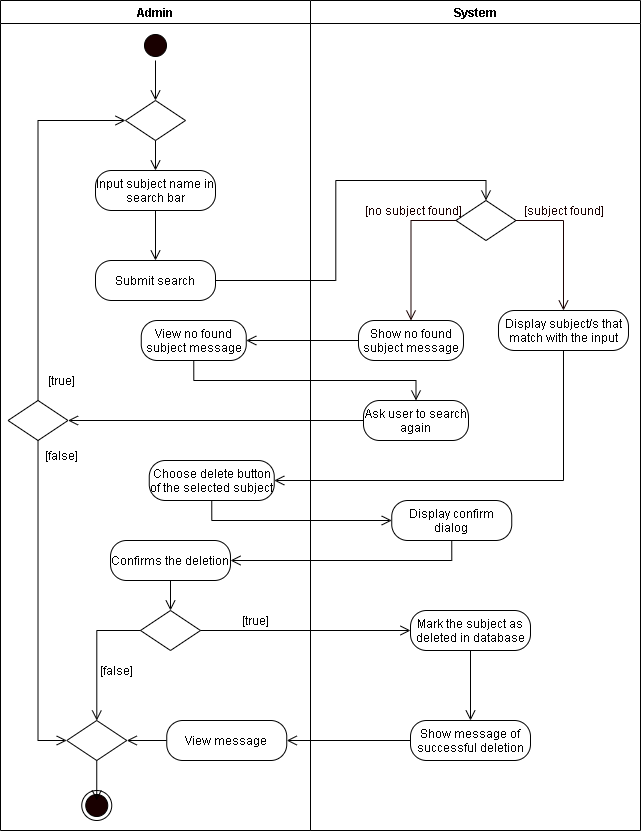

The diagram above was exported from draw.io. Its source (the exported page's mxGraphModel, read from the mxfile embedded in the PNG):
<mxGraphModel dx="1024" dy="592" grid="1" gridSize="10" guides="1" tooltips="1" connect="1" arrows="1" fold="1" page="1" pageScale="1" pageWidth="850" pageHeight="1100" math="0" shadow="0">
  <root>
    <mxCell id="vPI_okQx_F1YDNbw24c_-0" />
    <mxCell id="vPI_okQx_F1YDNbw24c_-1" parent="vPI_okQx_F1YDNbw24c_-0" />
    <mxCell id="vPI_okQx_F1YDNbw24c_-2" value="Admin" style="swimlane;startSize=23;" parent="vPI_okQx_F1YDNbw24c_-1" vertex="1">
      <mxGeometry x="50" y="10" width="310" height="830" as="geometry" />
    </mxCell>
    <mxCell id="vPI_okQx_F1YDNbw24c_-3" style="edgeStyle=orthogonalEdgeStyle;rounded=0;orthogonalLoop=1;jettySize=auto;html=1;exitX=0.5;exitY=1;exitDx=0;exitDy=0;entryX=0.5;entryY=0;entryDx=0;entryDy=0;endArrow=open;endFill=0;endSize=8;" parent="vPI_okQx_F1YDNbw24c_-2" source="vPI_okQx_F1YDNbw24c_-4" target="f5tWkf6SkdU1aZ2cdoYX-6" edge="1">
      <mxGeometry relative="1" as="geometry">
        <mxPoint x="155" y="110" as="targetPoint" />
      </mxGeometry>
    </mxCell>
    <mxCell id="vPI_okQx_F1YDNbw24c_-4" value="" style="ellipse;html=1;shape=startState;fillColor=#190000;" parent="vPI_okQx_F1YDNbw24c_-2" vertex="1">
      <mxGeometry x="140" y="30" width="30" height="30" as="geometry" />
    </mxCell>
    <mxCell id="vPI_okQx_F1YDNbw24c_-6" value="" style="rhombus;whiteSpace=wrap;html=1;" parent="vPI_okQx_F1YDNbw24c_-2" vertex="1">
      <mxGeometry x="140" y="610" width="60" height="40" as="geometry" />
    </mxCell>
    <mxCell id="vPI_okQx_F1YDNbw24c_-7" value="[true]" style="text;html=1;align=center;verticalAlign=middle;resizable=0;points=[];autosize=1;strokeColor=none;" parent="vPI_okQx_F1YDNbw24c_-2" vertex="1">
      <mxGeometry x="235" y="610" width="40" height="20" as="geometry" />
    </mxCell>
    <mxCell id="vPI_okQx_F1YDNbw24c_-8" value="[false]" style="text;html=1;align=center;verticalAlign=middle;resizable=0;points=[];autosize=1;strokeColor=none;" parent="vPI_okQx_F1YDNbw24c_-2" vertex="1">
      <mxGeometry x="90.76" y="660" width="50" height="20" as="geometry" />
    </mxCell>
    <mxCell id="vPI_okQx_F1YDNbw24c_-9" value="" style="ellipse;html=1;shape=endState;fillColor=#190000;" parent="vPI_okQx_F1YDNbw24c_-2" vertex="1">
      <mxGeometry x="81.25" y="790" width="30" height="30" as="geometry" />
    </mxCell>
    <mxCell id="P97VzWIhjWOkGW37MXhq-5" style="edgeStyle=orthogonalEdgeStyle;rounded=0;orthogonalLoop=1;jettySize=auto;html=1;exitX=0.5;exitY=1;exitDx=0;exitDy=0;endArrow=open;endFill=0;endSize=8;" parent="vPI_okQx_F1YDNbw24c_-2" source="P97VzWIhjWOkGW37MXhq-0" edge="1">
      <mxGeometry relative="1" as="geometry">
        <mxPoint x="96.25" y="800" as="targetPoint" />
      </mxGeometry>
    </mxCell>
    <mxCell id="P97VzWIhjWOkGW37MXhq-0" value="" style="rhombus;whiteSpace=wrap;html=1;" parent="vPI_okQx_F1YDNbw24c_-2" vertex="1">
      <mxGeometry x="66.25" y="720" width="60" height="40" as="geometry" />
    </mxCell>
    <mxCell id="P97VzWIhjWOkGW37MXhq-7" style="edgeStyle=orthogonalEdgeStyle;rounded=0;orthogonalLoop=1;jettySize=auto;html=1;exitX=0;exitY=0.5;exitDx=0;exitDy=0;endArrow=open;endFill=0;endSize=8;" parent="vPI_okQx_F1YDNbw24c_-2" source="vPI_okQx_F1YDNbw24c_-6" target="P97VzWIhjWOkGW37MXhq-0" edge="1">
      <mxGeometry relative="1" as="geometry" />
    </mxCell>
    <mxCell id="P97VzWIhjWOkGW37MXhq-6" style="edgeStyle=orthogonalEdgeStyle;rounded=0;orthogonalLoop=1;jettySize=auto;html=1;exitX=0;exitY=0.5;exitDx=0;exitDy=0;entryX=1;entryY=0.5;entryDx=0;entryDy=0;endArrow=open;endFill=0;endSize=8;" parent="vPI_okQx_F1YDNbw24c_-2" source="P97VzWIhjWOkGW37MXhq-2" target="P97VzWIhjWOkGW37MXhq-0" edge="1">
      <mxGeometry relative="1" as="geometry" />
    </mxCell>
    <mxCell id="P97VzWIhjWOkGW37MXhq-2" value="View message" style="rounded=1;whiteSpace=wrap;html=1;arcSize=40;" parent="vPI_okQx_F1YDNbw24c_-2" vertex="1">
      <mxGeometry x="166.25" y="720" width="120" height="40" as="geometry" />
    </mxCell>
    <mxCell id="P97VzWIhjWOkGW37MXhq-10" style="edgeStyle=orthogonalEdgeStyle;rounded=0;orthogonalLoop=1;jettySize=auto;html=1;exitX=0.5;exitY=1;exitDx=0;exitDy=0;endArrow=open;endFill=0;endSize=8;" parent="vPI_okQx_F1YDNbw24c_-2" source="P97VzWIhjWOkGW37MXhq-9" target="vPI_okQx_F1YDNbw24c_-6" edge="1">
      <mxGeometry relative="1" as="geometry" />
    </mxCell>
    <mxCell id="P97VzWIhjWOkGW37MXhq-9" value="Confirms the deletion" style="rounded=1;whiteSpace=wrap;html=1;arcSize=40;" parent="vPI_okQx_F1YDNbw24c_-2" vertex="1">
      <mxGeometry x="110" y="540" width="120" height="40" as="geometry" />
    </mxCell>
    <mxCell id="XjkvpHMZdEuoSAN62Klw-1" style="edgeStyle=orthogonalEdgeStyle;rounded=0;orthogonalLoop=1;jettySize=auto;html=1;exitX=0.5;exitY=1;exitDx=0;exitDy=0;endArrow=open;endFill=0;endSize=8;" parent="vPI_okQx_F1YDNbw24c_-2" source="f5tWkf6SkdU1aZ2cdoYX-4" target="XjkvpHMZdEuoSAN62Klw-0" edge="1">
      <mxGeometry relative="1" as="geometry" />
    </mxCell>
    <mxCell id="f5tWkf6SkdU1aZ2cdoYX-4" value="Input subject name in search bar" style="rounded=1;whiteSpace=wrap;html=1;arcSize=40;" parent="vPI_okQx_F1YDNbw24c_-2" vertex="1">
      <mxGeometry x="95.00000000000001" y="170" width="120" height="40" as="geometry" />
    </mxCell>
    <mxCell id="f5tWkf6SkdU1aZ2cdoYX-6" value="" style="rhombus;whiteSpace=wrap;html=1;" parent="vPI_okQx_F1YDNbw24c_-2" vertex="1">
      <mxGeometry x="125" y="100" width="60" height="40" as="geometry" />
    </mxCell>
    <mxCell id="f5tWkf6SkdU1aZ2cdoYX-5" style="edgeStyle=orthogonalEdgeStyle;rounded=0;orthogonalLoop=1;jettySize=auto;html=1;exitX=0.5;exitY=1;exitDx=0;exitDy=0;entryX=0.5;entryY=0;entryDx=0;entryDy=0;endArrow=open;endFill=0;endSize=8;" parent="vPI_okQx_F1YDNbw24c_-2" source="f5tWkf6SkdU1aZ2cdoYX-6" target="f5tWkf6SkdU1aZ2cdoYX-4" edge="1">
      <mxGeometry relative="1" as="geometry">
        <mxPoint x="-254.26" y="-205" as="targetPoint" />
      </mxGeometry>
    </mxCell>
    <mxCell id="f5tWkf6SkdU1aZ2cdoYX-2" value="[false]" style="text;html=1;align=center;verticalAlign=middle;resizable=0;points=[];autosize=1;strokeColor=none;rotation=0;" parent="vPI_okQx_F1YDNbw24c_-2" vertex="1">
      <mxGeometry x="36.25" y="445" width="50" height="20" as="geometry" />
    </mxCell>
    <mxCell id="f5tWkf6SkdU1aZ2cdoYX-7" value="View no found subject message" style="rounded=1;whiteSpace=wrap;html=1;arcSize=40;" parent="vPI_okQx_F1YDNbw24c_-2" vertex="1">
      <mxGeometry x="140.76" y="320" width="105" height="40" as="geometry" />
    </mxCell>
    <mxCell id="f5tWkf6SkdU1aZ2cdoYX-0" value="" style="rhombus;whiteSpace=wrap;html=1;" parent="vPI_okQx_F1YDNbw24c_-2" vertex="1">
      <mxGeometry x="7.519999999999998" y="400" width="60" height="40" as="geometry" />
    </mxCell>
    <mxCell id="f5tWkf6SkdU1aZ2cdoYX-19" style="edgeStyle=orthogonalEdgeStyle;rounded=0;orthogonalLoop=1;jettySize=auto;html=1;exitX=0.5;exitY=0;exitDx=0;exitDy=0;entryX=0;entryY=0.5;entryDx=0;entryDy=0;endArrow=open;endFill=0;endSize=8;" parent="vPI_okQx_F1YDNbw24c_-2" source="f5tWkf6SkdU1aZ2cdoYX-0" target="f5tWkf6SkdU1aZ2cdoYX-6" edge="1">
      <mxGeometry relative="1" as="geometry" />
    </mxCell>
    <mxCell id="f5tWkf6SkdU1aZ2cdoYX-1" value="[true]" style="text;html=1;align=center;verticalAlign=middle;resizable=0;points=[];autosize=1;strokeColor=none;rotation=0;" parent="vPI_okQx_F1YDNbw24c_-2" vertex="1">
      <mxGeometry x="41.24999999999999" y="370" width="40" height="20" as="geometry" />
    </mxCell>
    <mxCell id="f5tWkf6SkdU1aZ2cdoYX-3" value="Choose delete button of the selected subject" style="rounded=1;whiteSpace=wrap;html=1;arcSize=40;" parent="vPI_okQx_F1YDNbw24c_-2" vertex="1">
      <mxGeometry x="148.75" y="460" width="125" height="40" as="geometry" />
    </mxCell>
    <mxCell id="f5tWkf6SkdU1aZ2cdoYX-23" style="edgeStyle=orthogonalEdgeStyle;rounded=0;orthogonalLoop=1;jettySize=auto;html=1;exitX=0.5;exitY=1;exitDx=0;exitDy=0;entryX=0;entryY=0.5;entryDx=0;entryDy=0;endArrow=open;endFill=0;endSize=8;" parent="vPI_okQx_F1YDNbw24c_-2" source="f5tWkf6SkdU1aZ2cdoYX-0" target="P97VzWIhjWOkGW37MXhq-0" edge="1">
      <mxGeometry relative="1" as="geometry" />
    </mxCell>
    <mxCell id="XjkvpHMZdEuoSAN62Klw-0" value="Submit search" style="rounded=1;whiteSpace=wrap;html=1;arcSize=40;" parent="vPI_okQx_F1YDNbw24c_-2" vertex="1">
      <mxGeometry x="95" y="260" width="120" height="40" as="geometry" />
    </mxCell>
    <mxCell id="vPI_okQx_F1YDNbw24c_-11" value="System" style="swimlane;" parent="vPI_okQx_F1YDNbw24c_-1" vertex="1">
      <mxGeometry x="360" y="10" width="330" height="830" as="geometry" />
    </mxCell>
    <mxCell id="vPI_okQx_F1YDNbw24c_-12" value="Display confirm dialog" style="rounded=1;whiteSpace=wrap;html=1;arcSize=40;" parent="vPI_okQx_F1YDNbw24c_-11" vertex="1">
      <mxGeometry x="81.25" y="500" width="120" height="40" as="geometry" />
    </mxCell>
    <mxCell id="vPI_okQx_F1YDNbw24c_-13" value="Mark the subject as deleted in database" style="rounded=1;whiteSpace=wrap;html=1;arcSize=40;" parent="vPI_okQx_F1YDNbw24c_-11" vertex="1">
      <mxGeometry x="100" y="610" width="120" height="40" as="geometry" />
    </mxCell>
    <mxCell id="vPI_okQx_F1YDNbw24c_-14" value="Show message of successful deletion" style="rounded=1;whiteSpace=wrap;html=1;arcSize=40;" parent="vPI_okQx_F1YDNbw24c_-11" vertex="1">
      <mxGeometry x="100" y="720" width="120" height="40" as="geometry" />
    </mxCell>
    <mxCell id="P97VzWIhjWOkGW37MXhq-11" style="edgeStyle=orthogonalEdgeStyle;rounded=0;orthogonalLoop=1;jettySize=auto;html=1;exitX=0.5;exitY=1;exitDx=0;exitDy=0;endArrow=open;endFill=0;endSize=8;" parent="vPI_okQx_F1YDNbw24c_-11" source="vPI_okQx_F1YDNbw24c_-13" target="vPI_okQx_F1YDNbw24c_-14" edge="1">
      <mxGeometry relative="1" as="geometry" />
    </mxCell>
    <mxCell id="f5tWkf6SkdU1aZ2cdoYX-12" value="Show no found subject message" style="rounded=1;whiteSpace=wrap;html=1;arcSize=40;" parent="vPI_okQx_F1YDNbw24c_-11" vertex="1">
      <mxGeometry x="47.99000000000001" y="320" width="105" height="40" as="geometry" />
    </mxCell>
    <mxCell id="f5tWkf6SkdU1aZ2cdoYX-8" value="" style="rhombus;whiteSpace=wrap;html=1;" parent="vPI_okQx_F1YDNbw24c_-11" vertex="1">
      <mxGeometry x="145.49" y="200" width="60" height="40" as="geometry" />
    </mxCell>
    <mxCell id="f5tWkf6SkdU1aZ2cdoYX-10" value="&lt;font color=&quot;#190000&quot;&gt;[subject found]&lt;/font&gt;" style="text;html=1;align=center;verticalAlign=middle;resizable=0;points=[];autosize=1;strokeColor=none;fontColor=#FFFFFF;" parent="vPI_okQx_F1YDNbw24c_-11" vertex="1">
      <mxGeometry x="202.99" y="200" width="100" height="20" as="geometry" />
    </mxCell>
    <mxCell id="f5tWkf6SkdU1aZ2cdoYX-11" value="&lt;font color=&quot;#190000&quot;&gt;[no subject found]&lt;/font&gt;" style="text;html=1;align=center;verticalAlign=middle;resizable=0;points=[];autosize=1;strokeColor=none;fontColor=#FFFFFF;" parent="vPI_okQx_F1YDNbw24c_-11" vertex="1">
      <mxGeometry x="47.99000000000001" y="200" width="110" height="20" as="geometry" />
    </mxCell>
    <mxCell id="f5tWkf6SkdU1aZ2cdoYX-14" style="edgeStyle=orthogonalEdgeStyle;rounded=0;orthogonalLoop=1;jettySize=auto;html=1;exitX=0;exitY=0.5;exitDx=0;exitDy=0;fontColor=#FFFFFF;endArrow=open;endFill=0;endSize=8;strokeColor=#190000;entryX=0.5;entryY=0;entryDx=0;entryDy=0;" parent="vPI_okQx_F1YDNbw24c_-11" source="f5tWkf6SkdU1aZ2cdoYX-8" target="f5tWkf6SkdU1aZ2cdoYX-12" edge="1">
      <mxGeometry relative="1" as="geometry">
        <mxPoint x="-620.51" y="-150" as="targetPoint" />
      </mxGeometry>
    </mxCell>
    <mxCell id="88qZDIVbTcVJKKHVRqTB-0" value="Ask user to search again" style="rounded=1;whiteSpace=wrap;html=1;arcSize=40;" parent="vPI_okQx_F1YDNbw24c_-11" vertex="1">
      <mxGeometry x="52.99000000000001" y="400" width="105" height="40" as="geometry" />
    </mxCell>
    <mxCell id="f5tWkf6SkdU1aZ2cdoYX-9" style="edgeStyle=orthogonalEdgeStyle;rounded=0;orthogonalLoop=1;jettySize=auto;html=1;exitX=1;exitY=0.5;exitDx=0;exitDy=0;entryX=0.5;entryY=0;entryDx=0;entryDy=0;endArrow=open;endFill=0;endSize=8;" parent="vPI_okQx_F1YDNbw24c_-1" source="XjkvpHMZdEuoSAN62Klw-0" target="f5tWkf6SkdU1aZ2cdoYX-8" edge="1">
      <mxGeometry relative="1" as="geometry" />
    </mxCell>
    <mxCell id="f5tWkf6SkdU1aZ2cdoYX-15" style="edgeStyle=orthogonalEdgeStyle;rounded=0;orthogonalLoop=1;jettySize=auto;html=1;exitX=0.5;exitY=1;exitDx=0;exitDy=0;entryX=0.5;entryY=0;entryDx=0;entryDy=0;endArrow=open;endFill=0;endSize=8;" parent="vPI_okQx_F1YDNbw24c_-1" source="f5tWkf6SkdU1aZ2cdoYX-16" edge="1">
      <mxGeometry relative="1" as="geometry">
        <mxPoint x="612.99" y="360" as="targetPoint" />
      </mxGeometry>
    </mxCell>
    <mxCell id="f5tWkf6SkdU1aZ2cdoYX-16" value="Display subject/s that match with the input" style="rounded=1;whiteSpace=wrap;html=1;arcSize=40;" parent="vPI_okQx_F1YDNbw24c_-1" vertex="1">
      <mxGeometry x="547.99" y="320" width="130" height="40" as="geometry" />
    </mxCell>
    <mxCell id="f5tWkf6SkdU1aZ2cdoYX-17" style="edgeStyle=orthogonalEdgeStyle;rounded=0;orthogonalLoop=1;jettySize=auto;html=1;exitX=1;exitY=0.5;exitDx=0;exitDy=0;fontColor=#FFFFFF;endArrow=open;endFill=0;endSize=8;strokeColor=#190000;entryX=0.5;entryY=0;entryDx=0;entryDy=0;" parent="vPI_okQx_F1YDNbw24c_-1" source="f5tWkf6SkdU1aZ2cdoYX-8" target="f5tWkf6SkdU1aZ2cdoYX-16" edge="1">
      <mxGeometry relative="1" as="geometry">
        <mxPoint x="-60.510000000000005" y="-140" as="targetPoint" />
      </mxGeometry>
    </mxCell>
    <mxCell id="f5tWkf6SkdU1aZ2cdoYX-21" style="edgeStyle=orthogonalEdgeStyle;rounded=0;orthogonalLoop=1;jettySize=auto;html=1;exitX=0.5;exitY=1;exitDx=0;exitDy=0;entryX=1;entryY=0.5;entryDx=0;entryDy=0;endArrow=open;endFill=0;endSize=8;" parent="vPI_okQx_F1YDNbw24c_-1" source="f5tWkf6SkdU1aZ2cdoYX-16" target="f5tWkf6SkdU1aZ2cdoYX-3" edge="1">
      <mxGeometry relative="1" as="geometry" />
    </mxCell>
    <mxCell id="f5tWkf6SkdU1aZ2cdoYX-22" style="edgeStyle=orthogonalEdgeStyle;rounded=0;orthogonalLoop=1;jettySize=auto;html=1;exitX=0.5;exitY=1;exitDx=0;exitDy=0;entryX=0;entryY=0.5;entryDx=0;entryDy=0;endArrow=open;endFill=0;endSize=8;" parent="vPI_okQx_F1YDNbw24c_-1" source="f5tWkf6SkdU1aZ2cdoYX-3" target="vPI_okQx_F1YDNbw24c_-12" edge="1">
      <mxGeometry relative="1" as="geometry">
        <mxPoint x="462.99" y="500" as="targetPoint" />
      </mxGeometry>
    </mxCell>
    <mxCell id="vPI_okQx_F1YDNbw24c_-18" style="edgeStyle=orthogonalEdgeStyle;rounded=0;orthogonalLoop=1;jettySize=auto;html=1;exitX=1;exitY=0.5;exitDx=0;exitDy=0;endArrow=open;endFill=0;endSize=8;entryX=0;entryY=0.5;entryDx=0;entryDy=0;" parent="vPI_okQx_F1YDNbw24c_-1" source="vPI_okQx_F1YDNbw24c_-6" target="vPI_okQx_F1YDNbw24c_-13" edge="1">
      <mxGeometry relative="1" as="geometry">
        <mxPoint x="286.25" y="600" as="targetPoint" />
      </mxGeometry>
    </mxCell>
    <mxCell id="P97VzWIhjWOkGW37MXhq-4" style="edgeStyle=orthogonalEdgeStyle;rounded=0;orthogonalLoop=1;jettySize=auto;html=1;exitX=0;exitY=0.5;exitDx=0;exitDy=0;entryX=1;entryY=0.5;entryDx=0;entryDy=0;endArrow=open;endFill=0;endSize=8;" parent="vPI_okQx_F1YDNbw24c_-1" source="vPI_okQx_F1YDNbw24c_-14" target="P97VzWIhjWOkGW37MXhq-2" edge="1">
      <mxGeometry relative="1" as="geometry" />
    </mxCell>
    <mxCell id="P97VzWIhjWOkGW37MXhq-8" style="edgeStyle=orthogonalEdgeStyle;rounded=0;orthogonalLoop=1;jettySize=auto;html=1;exitX=0.5;exitY=1;exitDx=0;exitDy=0;endArrow=open;endFill=0;endSize=8;entryX=1;entryY=0.5;entryDx=0;entryDy=0;" parent="vPI_okQx_F1YDNbw24c_-1" source="vPI_okQx_F1YDNbw24c_-12" target="P97VzWIhjWOkGW37MXhq-9" edge="1">
      <mxGeometry relative="1" as="geometry">
        <mxPoint x="316.25" y="600" as="targetPoint" />
        <mxPoint x="501.25" y="560" as="sourcePoint" />
      </mxGeometry>
    </mxCell>
    <mxCell id="f5tWkf6SkdU1aZ2cdoYX-13" style="edgeStyle=orthogonalEdgeStyle;rounded=0;orthogonalLoop=1;jettySize=auto;html=1;exitX=0;exitY=0.5;exitDx=0;exitDy=0;entryX=1;entryY=0.5;entryDx=0;entryDy=0;endArrow=open;endFill=0;endSize=8;" parent="vPI_okQx_F1YDNbw24c_-1" source="f5tWkf6SkdU1aZ2cdoYX-12" target="f5tWkf6SkdU1aZ2cdoYX-7" edge="1">
      <mxGeometry relative="1" as="geometry" />
    </mxCell>
    <mxCell id="88qZDIVbTcVJKKHVRqTB-1" style="edgeStyle=orthogonalEdgeStyle;rounded=0;orthogonalLoop=1;jettySize=auto;html=1;exitX=0.5;exitY=1;exitDx=0;exitDy=0;entryX=0.5;entryY=0;entryDx=0;entryDy=0;endArrow=open;endFill=0;endSize=8;" parent="vPI_okQx_F1YDNbw24c_-1" source="f5tWkf6SkdU1aZ2cdoYX-7" target="88qZDIVbTcVJKKHVRqTB-0" edge="1">
      <mxGeometry relative="1" as="geometry" />
    </mxCell>
    <mxCell id="f5tWkf6SkdU1aZ2cdoYX-20" style="edgeStyle=orthogonalEdgeStyle;rounded=0;orthogonalLoop=1;jettySize=auto;html=1;exitX=0;exitY=0.5;exitDx=0;exitDy=0;entryX=1;entryY=0.5;entryDx=0;entryDy=0;endArrow=open;endFill=0;endSize=8;" parent="vPI_okQx_F1YDNbw24c_-1" source="88qZDIVbTcVJKKHVRqTB-0" target="f5tWkf6SkdU1aZ2cdoYX-0" edge="1">
      <mxGeometry relative="1" as="geometry" />
    </mxCell>
  </root>
</mxGraphModel>